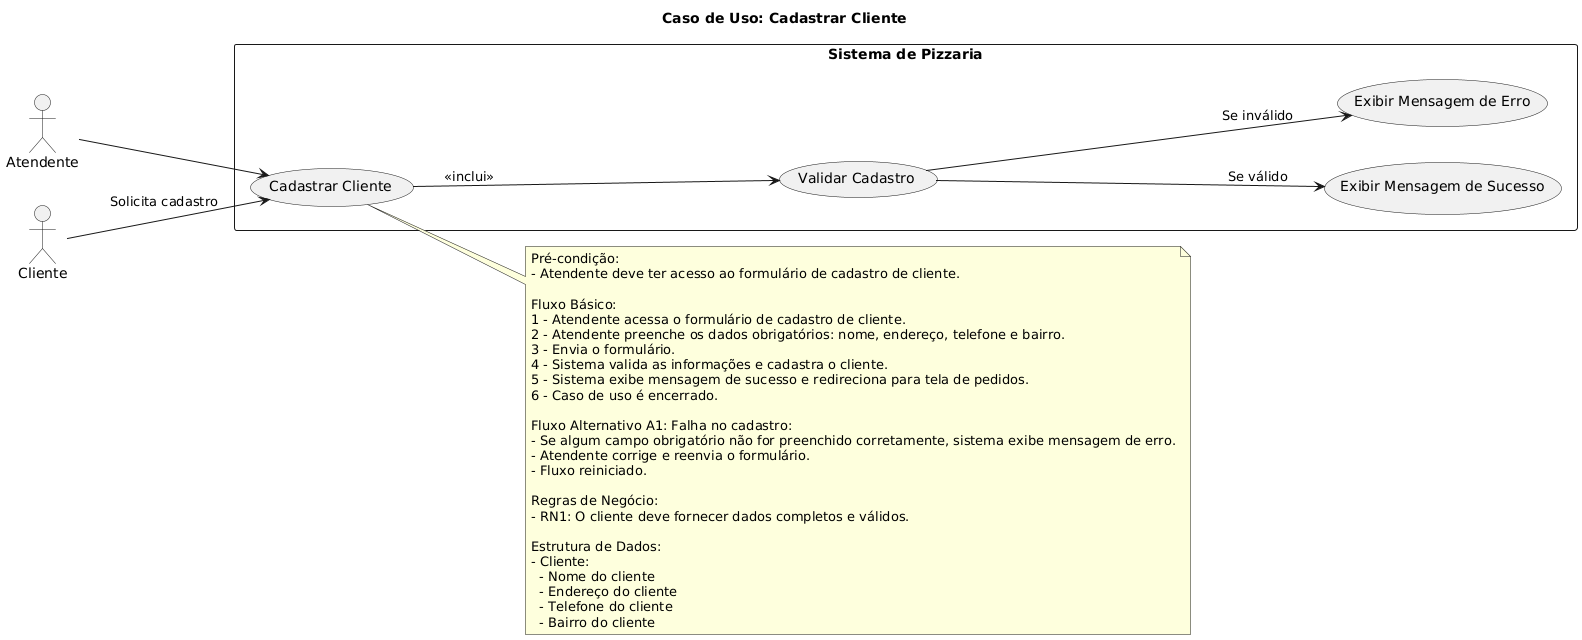

The diagram above was rendered by PlantUML. Its source (embedded in the PNG):
@startuml
left to right direction

title Caso de Uso: Cadastrar Cliente

actor Atendente
actor Cliente

rectangle "Sistema de Pizzaria" {
    usecase "Cadastrar Cliente" as UC_CadastrarCliente
    usecase "Validar Cadastro" as UC_ValidarCadastro
    usecase "Exibir Mensagem de Sucesso" as UC_ExibirSucesso
    usecase "Exibir Mensagem de Erro" as UC_ExibirErro
}

Atendente --> UC_CadastrarCliente
Cliente --> UC_CadastrarCliente : "Solicita cadastro"

UC_CadastrarCliente --> UC_ValidarCadastro : "<<inclui>>"
UC_ValidarCadastro --> UC_ExibirSucesso : Se válido
UC_ValidarCadastro --> UC_ExibirErro : Se inválido

note right of UC_CadastrarCliente
Pré-condição:
- Atendente deve ter acesso ao formulário de cadastro de cliente.

Fluxo Básico:
1 - Atendente acessa o formulário de cadastro de cliente.
2 - Atendente preenche os dados obrigatórios: nome, endereço, telefone e bairro.
3 - Envia o formulário.
4 - Sistema valida as informações e cadastra o cliente.
5 - Sistema exibe mensagem de sucesso e redireciona para tela de pedidos.
6 - Caso de uso é encerrado.

Fluxo Alternativo A1: Falha no cadastro:
- Se algum campo obrigatório não for preenchido corretamente, sistema exibe mensagem de erro.
- Atendente corrige e reenvia o formulário.
- Fluxo reiniciado.

Regras de Negócio:
- RN1: O cliente deve fornecer dados completos e válidos.

Estrutura de Dados:
- Cliente:
  - Nome do cliente
  - Endereço do cliente
  - Telefone do cliente
  - Bairro do cliente
end note
@enduml